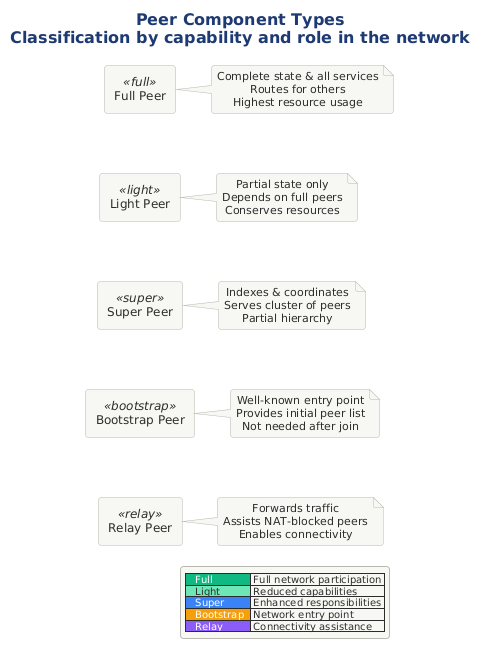

The diagram above was rendered by PlantUML. Its source (embedded in the PNG):
@startuml 02-peer-types

!include ../../../../../../tooling/styles/plantuml/structural/component-diagram-style.iuml


title <b>Peer Component Types</b>\nClassification by capability and role in the network

rectangle "Full Peer" as fp <<full>> {
}
rectangle "Light Peer" as lp <<light>> {
}
rectangle "Super Peer" as sp <<super>> {
}
rectangle "Bootstrap Peer" as bp <<bootstrap>> {
}
rectangle "Relay Peer" as rp <<relay>> {
}

note right of fp
  Complete state & all services
  Routes for others
  Highest resource usage
end note

note right of lp
  Partial state only
  Depends on full peers
  Conserves resources
end note

note right of sp
  Indexes & coordinates
  Serves cluster of peers
  Partial hierarchy
end note

note right of bp
  Well-known entry point
  Provides initial peer list
  Not needed after join
end note

note right of rp
  Forwards traffic
  Assists NAT-blocked peers
  Enables connectivity
end note

fp -[hidden]-> lp
lp -[hidden]-> sp
sp -[hidden]-> bp
bp -[hidden]-> rp

legend right
  |<#10B981> <color:#FFFFFF>  Full  </color>| Full network participation |
  |<#6EE7B7>   Light  | Reduced capabilities |
  |<#3B82F6> <color:#FFFFFF>  Super  </color>| Enhanced responsibilities |
  |<#F59E0B> <color:#FFFFFF>  Bootstrap  </color>| Network entry point |
  |<#8B5CF6> <color:#FFFFFF>  Relay  </color>| Connectivity assistance |
end legend
@enduml